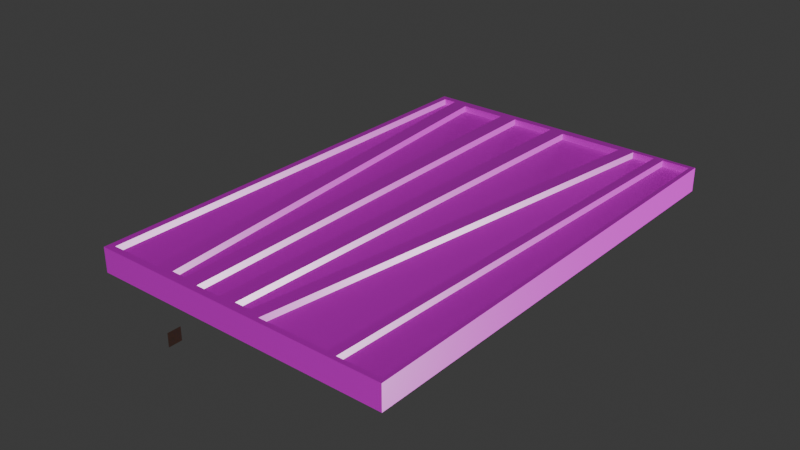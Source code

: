 # Source: Trap_Door.blend  (saved by Blender 4.3.34; exported with 4.5.12 LTS)
import bpy
from mathutils import Matrix  # noqa: F401  (used for matrix-valued properties, if any)

bpy.ops.wm.read_factory_settings(use_empty=True)
scene = bpy.context.scene
scene.name = 'Scene'

# ---- collections
col_collection = bpy.data.collections.new('Collection'); scene.collection.children.link(col_collection)

# ---- images (referenced by path relative to the original .blend; pixels are not part of the script)
import os
ASSET_DIR = os.environ.get("B2B_ASSET_DIR", "")  # directory of the original .blend (textures are referenced by path, not embedded)
HERE = os.path.dirname(os.path.abspath(__file__))  # packed textures are extracted next to this script under _unpacked/

def load_image(name, relpath, width, height, colorspace="sRGB"):
    """Load a texture the original file referenced (path relative to the .blend, or extracted next to this script)."""
    p = next((c for c in (os.path.join(HERE, relpath), os.path.join(ASSET_DIR, relpath)) if relpath and os.path.exists(c)), "")
    if p:
        img = bpy.data.images.load(p, check_existing=True)
        img.name = name
    else:  # same state as the original file: an image datablock whose file is absent (Cycles renders it pink)
        img = bpy.data.images.new(name, width, height)
        img.source = "FILE"
        img.filepath = "//" + (relpath or name)
    img.colorspace_settings.name = colorspace
    return img
img_door_trap_color_png = load_image('Door Trap_Color.png', 'Door Trap_Color.png', 1024, 1024, 'sRGB')
img_door_trap_roughness_png = load_image('Door Trap_Roughness.png', 'Door Trap_Roughness.png', 1024, 1024, 'Non-Color')
img_door_trap_normal_png = load_image('Door Trap_Normal.png', 'Door Trap_Normal.png', 1024, 1024, 'Non-Color')
img_wood = load_image('WOOD__', 'WOOD_NORMAL.png', 1024, 1024, 'Non-Color')
img_door_trap = load_image('Door Trap', 'Door Trap_Normal.png', 1024, 1024, 'Non-Color')

# ---- materials (node trees are filled in below, after node groups)
mat_material_001 = bpy.data.materials.new('Material.001')
mat_wood = bpy.data.materials.new('WOOD')

# ---- material node trees
mat_material_001.use_nodes = True; mat_material_001.node_tree.nodes.clear()
_N = mat_material_001.node_tree.nodes; _L = mat_material_001.node_tree.links
n0 = _N.new('ShaderNodeBsdfPrincipled'); n0.name = 'Principled BSDF'; n0.location = (10, 300)
n1 = _N.new('ShaderNodeOutputMaterial'); n1.name = 'Material Output'; n1.location = (300, 300)
n2 = _N.new('ShaderNodeTexImage'); n2.name = 'Image Texture'; n2.location = (86, -40)
n2.label = 'Base Color'
n2.image = img_door_trap_color_png
n3 = _N.new('ShaderNodeTexImage'); n3.name = 'Image Texture.001'; n3.location = (86, -320)
n3.label = 'Roughness'
n3.image = img_door_trap_roughness_png
n4 = _N.new('ShaderNodeTexImage'); n4.name = 'Image Texture.002'; n4.location = (86, -600)
n4.label = 'Normal'
n4.image = img_door_trap_normal_png
n5 = _N.new('ShaderNodeNormalMap'); n5.name = 'Normal Map'; n5.location = (-240, -60)
n6 = _N.new('ShaderNodeMapping'); n6.name = 'Mapping'; n6.location = (230, -40)
n7 = _N.new('NodeReroute'); n7.name = 'Reroute'; n7.location = (36, -495)
n7.width = 16
n7.socket_idname = 'NodeSocketVector'
n8 = _N.new('ShaderNodeTexCoord'); n8.name = 'Texture Coordinate'; n8.location = (30, -40)
n9 = _N.new('NodeFrame'); n9.name = 'Frame'; n9.location = (-1270, 340)
n9.label = 'Mapping'
n9.width = 400
n10 = _N.new('NodeFrame'); n10.name = 'Frame.001'; n10.location = (-626, 540)
n10.label = 'Textures'
n10.width = 356
n2.parent = n10
n3.parent = n10
n4.parent = n10
n6.parent = n9
n7.parent = n10
n8.parent = n9
_L.new(n0.outputs[0], n1.inputs[0])
_L.new(n2.outputs[0], n0.inputs[0])
_L.new(n3.outputs[0], n0.inputs[2])
_L.new(n4.outputs[0], n5.inputs[1])
_L.new(n5.outputs[0], n0.inputs[5])
_L.new(n7.outputs[0], n2.inputs[0])
_L.new(n7.outputs[0], n3.inputs[0])
_L.new(n7.outputs[0], n4.inputs[0])
_L.new(n6.outputs[0], n7.inputs[0])
_L.new(n8.outputs[2], n6.inputs[0])
n1.is_active_output = True
mat_wood.use_nodes = True; mat_wood.node_tree.nodes.clear()
_N = mat_wood.node_tree.nodes; _L = mat_wood.node_tree.links
n0 = _N.new('ShaderNodeBsdfPrincipled'); n0.name = 'Principled BSDF'; n0.location = (10, 300)
n0.inputs[2].default_value = 0.6
n1 = _N.new('ShaderNodeOutputMaterial'); n1.name = 'Material Output'; n1.location = (561, 269)
n2 = _N.new('ShaderNodeValToRGB'); n2.name = 'Color Ramp'; n2.location = (-319, 267)
while len(n2.color_ramp.elements) > 1: n2.color_ramp.elements.remove(n2.color_ramp.elements[-1])
n2.color_ramp.elements[0].position = 0.3755; n2.color_ramp.elements[0].color = (0.04336, 0.02701, 0.02045, 1.0)
_e = n2.color_ramp.elements.new(0.63); _e.color = (0.06617, 0.03116, 0.01368, 1.0)
n3 = _N.new('ShaderNodeTexNoise'); n3.name = 'Noise Texture'; n3.location = (-530, 267)
n3.inputs[2].default_value = 2.2
n3.inputs[4].default_value = 1.0
n3.inputs[8].default_value = 1.0
n4 = _N.new('ShaderNodeMapping'); n4.name = 'Mapping'; n4.location = (-727, 289)
n4.inputs[3].default_value = (-0.7, 4.8, 1.0)
n5 = _N.new('ShaderNodeTexCoord'); n5.name = 'Texture Coordinate'; n5.location = (-924, 280)
n6 = _N.new('ShaderNodeBump'); n6.name = 'Bump'; n6.location = (-155, 9)
n6.inputs[0].default_value = 0.07333
n6.inputs[1].default_value = 1.0
n6.inputs[2].default_value = 1.0
n7 = _N.new('ShaderNodeValToRGB'); n7.name = 'Color Ramp.001'; n7.location = (-441, -55)
while len(n7.color_ramp.elements) > 1: n7.color_ramp.elements.remove(n7.color_ramp.elements[-1])
n7.color_ramp.elements[0].position = 0.0; n7.color_ramp.elements[0].color = (0.0, 0.0, 0.0, 1.0)
_e = n7.color_ramp.elements.new(1.0); _e.color = (1.0, 1.0, 1.0, 1.0)
n8 = _N.new('ShaderNodeTexImage'); n8.name = 'Image Texture'; n8.location = (1440, 45)
n8.image = img_wood
n9 = _N.new('ShaderNodeTexImage'); n9.name = 'Image Texture.001'; n9.location = (339, -83)
n9.image = img_door_trap
_L.new(n0.outputs[0], n1.inputs[0])
_L.new(n2.outputs[0], n0.inputs[0])
_L.new(n3.outputs[0], n2.inputs[0])
_L.new(n4.outputs[0], n3.inputs[0])
_L.new(n5.outputs[0], n4.inputs[0])
_L.new(n6.outputs[0], n0.inputs[5])
_L.new(n7.outputs[0], n6.inputs[3])
_L.new(n3.outputs[0], n7.inputs[0])
n1.is_active_output = True

# ---- world
world_world = bpy.data.worlds.new('World'); scene.world = world_world
world_world.use_nodes = True; world_world.node_tree.nodes.clear()
_N = world_world.node_tree.nodes; _L = world_world.node_tree.links
n0 = _N.new('ShaderNodeOutputWorld'); n0.name = 'World Output'; n0.location = (300, 300)
n1 = _N.new('ShaderNodeBackground'); n1.name = 'Background'; n1.location = (10, 300)
n1.inputs[0].default_value = (0.05088, 0.05088, 0.05088, 1.0)
_L.new(n1.outputs[0], n0.inputs[0])
n0.is_active_output = True
world_world.color = (0.05088, 0.05088, 0.05088)
world_world.sun_shadow_jitter_overblur = 0.0

# ---- meshes
me_plane = bpy.data.meshes.new('Plane')
me_plane.from_pydata([(-1.0, -1.0, 0.0), (1.0, -1.0, 0.0), (-1.0, 2.035, 0.0), (1.0, 2.035, 0.0), (-0.8298, 2.035, 0.0), (-0.5567, -1.0, 0.0), (-0.389, 2.035, 0.0), (-0.3362, -1.0, 0.0), (-0.001006, 2.035, 0.0), (-0.07373, -1.0, 0.0), (0.5491, 2.035, 0.0), (0.1421, -1.0, 0.0), (0.7602, 2.035, 0.0), (0.6672, -1.0, 0.0), (-0.9563, 1.991, 0.0), (-0.9563, -0.9563, 0.0), (-0.8698, 1.991, 0.0), (-0.6045, -0.9563, 0.0), (-0.451, 1.972, 0.0), (-0.7609, 1.972, 0.0), (-0.4003, -0.937, 0.0), (-0.499, -0.937, 0.0), (-0.04919, 1.988, 0.0), (-0.3412, 1.988, 0.0), (-0.1197, -0.953, 0.0), (-0.2899, -0.953, 0.0), (0.4824, 1.977, 0.0), (0.05591, 1.977, 0.0), (0.09112, -0.9417, 0.0), (-0.01401, -0.9417, 0.0), (0.7266, 2.002, 0.0), (0.5776, 2.002, 0.0), (0.1794, -0.9674, 0.0), (0.6356, -0.9674, 0.0), (0.6977, -0.9704, 0.0), (0.9704, -0.9704, 0.0), (0.9704, 2.005, 0.0), (0.7889, 2.005, 0.0), (-0.9563, 1.991, -0.1613), (-0.9563, -0.9563, -0.1613), (0.6977, -0.9704, -0.1613), (0.9704, -0.9704, -0.1613), (0.9704, 2.005, -0.1613), (-0.8698, 1.991, -0.1613), (-0.451, 1.972, -0.1613), (-0.7609, 1.972, -0.1613), (-0.6045, -0.9563, -0.1613), (-0.8298, 2.035, -0.1613), (-0.5567, -1.0, -0.1613), (-0.04919, 1.988, -0.1613), (-0.3412, 1.988, -0.1613), (-0.499, -0.937, -0.1613), (-0.4003, -0.937, -0.1613), (-0.3362, -1.0, -0.1613), (-0.389, 2.035, -0.1613), (0.4824, 1.977, -0.1613), (0.05591, 1.977, -0.1613), (-0.2899, -0.953, -0.1613), (-0.1197, -0.953, -0.1613), (-0.001006, 2.035, -0.1613), (-0.07373, -1.0, -0.1613), (0.7266, 2.002, -0.1613), (0.5776, 2.002, -0.1613), (-0.01401, -0.9417, -0.1613), (0.09112, -0.9417, -0.1613), (0.1421, -1.0, -0.1613), (0.5491, 2.035, -0.1613), (0.7889, 2.005, -0.1613), (0.1794, -0.9674, -0.1613), (0.6356, -0.9674, -0.1613), (0.7602, 2.035, -0.1613), (0.6672, -1.0, -0.1613), (-1.0, 2.035, -0.1613), (-1.0, -1.0, -0.1613), (1.0, -1.0, -0.1613), (1.0, 2.035, -0.1613), (-0.9563, 1.991, -0.04315), (-0.9563, -0.9563, -0.04315), (0.6977, -0.9704, -0.04315), (0.9704, -0.9704, -0.04315), (0.9704, 2.005, -0.04315), (-0.8698, 1.991, -0.04315), (-0.451, 1.972, -0.04315), (-0.7609, 1.972, -0.04315), (-0.6045, -0.9563, -0.04315), (-0.04919, 1.988, -0.04315), (-0.3412, 1.988, -0.04315), (-0.499, -0.937, -0.04315), (-0.4003, -0.937, -0.04315), (0.4824, 1.977, -0.04315), (0.05591, 1.977, -0.04315), (-0.2899, -0.953, -0.04315), (-0.1197, -0.953, -0.04315), (0.7266, 2.002, -0.04315), (0.5776, 2.002, -0.04315), (-0.01401, -0.9417, -0.04315), (0.09112, -0.9417, -0.04315), (0.7889, 2.005, -0.04315), (0.1794, -0.9674, -0.04315), (0.6356, -0.9674, -0.04315)], [], [(30, 33, 99, 93), (36, 35, 79, 80), (26, 28, 96, 89), (37, 36, 80, 97), (35, 34, 78, 79), (22, 24, 92, 85), (15, 0, 2, 14), (14, 2, 4, 16), (17, 5, 0, 15), (16, 4, 5, 17), (19, 4, 6, 18), (21, 5, 4, 19), (20, 7, 5, 21), (18, 6, 7, 20), (23, 6, 8, 22), (25, 7, 6, 23), (24, 9, 7, 25), (22, 8, 9, 24), (27, 8, 10, 26), (29, 9, 8, 27), (28, 11, 9, 29), (26, 10, 11, 28), (31, 10, 12, 30), (32, 11, 10, 31), (33, 13, 11, 32), (30, 12, 13, 33), (35, 1, 13, 34), (36, 3, 1, 35), (37, 12, 3, 36), (34, 13, 12, 37), (39, 46, 43, 38), (45, 51, 52, 44), (50, 57, 58, 49), (56, 63, 64, 55), (62, 68, 69, 61), (67, 40, 41, 42), (39, 38, 72, 73), (38, 43, 47, 72), (46, 39, 73, 48), (43, 46, 48, 47), (45, 44, 54, 47), (51, 45, 47, 48), (52, 51, 48, 53), (44, 52, 53, 54), (50, 49, 59, 54), (57, 50, 54, 53), (58, 57, 53, 60), (49, 58, 60, 59), (56, 55, 66, 59), (63, 56, 59, 60), (64, 63, 60, 65), (55, 64, 65, 66), (62, 61, 70, 66), (68, 62, 66, 65), (69, 68, 65, 71), (61, 69, 71, 70), (41, 40, 71, 74), (42, 41, 74, 75), (67, 42, 75, 70), (40, 67, 70, 71), (11, 13, 71, 65), (3, 12, 70, 75), (2, 0, 73, 72), (6, 4, 47, 54), (4, 2, 72, 47), (8, 6, 54, 59), (10, 8, 59, 66), (0, 5, 48, 73), (12, 10, 66, 70), (5, 7, 53, 48), (13, 1, 74, 71), (7, 9, 60, 53), (9, 11, 65, 60), (1, 3, 75, 74), (77, 76, 81, 84), (83, 82, 88, 87), (86, 85, 92, 91), (90, 89, 96, 95), (94, 93, 99, 98), (97, 80, 79, 78), (33, 32, 98, 99), (27, 26, 89, 90), (34, 37, 97, 78), (14, 16, 81, 76), (24, 25, 91, 92), (19, 18, 82, 83), (17, 15, 77, 84), (31, 30, 93, 94), (21, 19, 83, 87), (25, 23, 86, 91), (28, 29, 95, 96), (29, 27, 90, 95), (23, 22, 85, 86), (16, 17, 84, 81), (15, 14, 76, 77), (32, 31, 94, 98), (18, 20, 88, 82), (20, 21, 87, 88)])
_uv = me_plane.uv_layers.new(name='UVMap')
_uv.uv.foreach_set('vector', [0.9296, 0.9912, 0.9296, 0.4931, 0.9368, 0.4931, 0.9368, 0.9912, 0.8012, 0.9901, 0.8012, 0.4912, 0.8085, 0.4912, 0.8085, 0.9901, 0.9658, 0.9831, 0.9658, 0.4931, 0.973, 0.4931, 0.973, 0.9831, 0.04341, 0.5393, 0.04341, 0.5089, 0.05065, 0.5089, 0.05065, 0.5393, 0.03618, 0.5546, 0.03618, 0.5089, 0.04341, 0.5089, 0.04341, 0.5546, 0.9513, 0.9863, 0.9513, 0.4931, 0.9585, 0.4931, 0.9585, 0.9863, 0.328, 0.007322, 0.3353, 0.0, 0.3353, 0.5089, 0.328, 0.5015, 0.328, 0.5015, 0.3353, 0.5089, 0.3068, 0.5089, 0.3135, 0.5015, 0.269, 0.007322, 0.261, 0.0, 0.3353, 0.0, 0.328, 0.007322, 0.3135, 0.5015, 0.3068, 0.5089, 0.261, 0.0, 0.269, 0.007322, 0.2952, 0.4983, 0.3068, 0.5089, 0.2329, 0.5089, 0.2433, 0.4983, 0.2513, 0.01057, 0.261, 0.0, 0.3068, 0.5089, 0.2952, 0.4983, 0.2348, 0.01057, 0.224, 0.0, 0.261, 0.0, 0.2513, 0.01057, 0.2433, 0.4983, 0.2329, 0.5089, 0.224, 0.0, 0.2348, 0.01057, 0.2249, 0.501, 0.2329, 0.5089, 0.1678, 0.5089, 0.1759, 0.501, 0.2163, 0.007887, 0.224, 0.0, 0.2329, 0.5089, 0.2249, 0.501, 0.1877, 0.007887, 0.18, 0.0, 0.224, 0.0, 0.2163, 0.007887, 0.1759, 0.501, 0.1678, 0.5089, 0.18, 0.0, 0.1877, 0.007887, 0.1583, 0.4991, 0.1678, 0.5089, 0.07561, 0.5089, 0.08678, 0.4991, 0.17, 0.009775, 0.18, 0.0, 0.1678, 0.5089, 0.1583, 0.4991, 0.1524, 0.009775, 0.1438, 0.0, 0.18, 0.0, 0.17, 0.009775, 0.08678, 0.4991, 0.07561, 0.5089, 0.1438, 0.0, 0.1524, 0.009775, 0.07083, 0.5034, 0.07561, 0.5089, 0.04021, 0.5089, 0.04584, 0.5034, 0.1376, 0.005464, 0.1438, 0.0, 0.07561, 0.5089, 0.07083, 0.5034, 0.0611, 0.005464, 0.0558, 0.0, 0.1438, 0.0, 0.1376, 0.005464, 0.04584, 0.5034, 0.04021, 0.5089, 0.0558, 0.0, 0.0611, 0.005464, 0.004965, 0.004965, 0.0, 0.0, 0.0558, 0.0, 0.05068, 0.004965, 0.004965, 0.5039, 0.0, 0.5089, 0.0, 0.0, 0.004965, 0.004965, 0.03539, 0.5039, 0.04021, 0.5089, 0.0, 0.5089, 0.004965, 0.5039, 0.05068, 0.004965, 0.0558, 0.0, 0.04021, 0.5089, 0.03539, 0.5039, 0.3427, 0.007322, 0.4017, 0.007322, 0.3572, 0.5015, 0.3427, 0.5015, 0.3754, 0.4983, 0.4193, 0.01057, 0.4359, 0.01057, 0.4274, 0.4983, 0.4458, 0.501, 0.4544, 0.007887, 0.483, 0.007887, 0.4948, 0.501, 0.5124, 0.4991, 0.5007, 0.009775, 0.5183, 0.009775, 0.5839, 0.4991, 0.5999, 0.5034, 0.5331, 0.005464, 0.6096, 0.005464, 0.6248, 0.5034, 0.6353, 0.5039, 0.62, 0.004965, 0.6657, 0.004965, 0.6657, 0.5039, 0.3427, 0.007322, 0.3427, 0.5015, 0.3353, 0.5089, 0.3353, 0.0, 0.3427, 0.5015, 0.3572, 0.5015, 0.3639, 0.5089, 0.3353, 0.5089, 0.4017, 0.007322, 0.3427, 0.007322, 0.3353, 0.0, 0.4097, 0.0, 0.3572, 0.5015, 0.4017, 0.007322, 0.4097, 0.0, 0.3639, 0.5089, 0.3754, 0.4983, 0.4274, 0.4983, 0.4378, 0.5089, 0.3639, 0.5089, 0.4193, 0.01057, 0.3754, 0.4983, 0.3639, 0.5089, 0.4097, 0.0, 0.4359, 0.01057, 0.4193, 0.01057, 0.4097, 0.0, 0.4466, 0.0, 0.4274, 0.4983, 0.4359, 0.01057, 0.4466, 0.0, 0.4378, 0.5089, 0.4458, 0.501, 0.4948, 0.501, 0.5028, 0.5089, 0.4378, 0.5089, 0.4544, 0.007887, 0.4458, 0.501, 0.4378, 0.5089, 0.4466, 0.0, 0.483, 0.007887, 0.4544, 0.007887, 0.4466, 0.0, 0.4907, 0.0, 0.4948, 0.501, 0.483, 0.007887, 0.4907, 0.0, 0.5028, 0.5089, 0.5124, 0.4991, 0.5839, 0.4991, 0.5951, 0.5089, 0.5028, 0.5089, 0.5007, 0.009775, 0.5124, 0.4991, 0.5028, 0.5089, 0.4907, 0.0, 0.5183, 0.009775, 0.5007, 0.009775, 0.4907, 0.0, 0.5268, 0.0, 0.5839, 0.4991, 0.5183, 0.009775, 0.5268, 0.0, 0.5951, 0.5089, 0.5999, 0.5034, 0.6248, 0.5034, 0.6305, 0.5089, 0.5951, 0.5089, 0.5331, 0.005464, 0.5999, 0.5034, 0.5951, 0.5089, 0.5268, 0.0, 0.6096, 0.005464, 0.5331, 0.005464, 0.5268, 0.0, 0.6149, 0.0, 0.6248, 0.5034, 0.6096, 0.005464, 0.6149, 0.0, 0.6305, 0.5089, 0.6657, 0.004965, 0.62, 0.004965, 0.6149, 0.0, 0.6707, 0.0, 0.6657, 0.5039, 0.6657, 0.004965, 0.6707, 0.0, 0.6707, 0.5089, 0.6353, 0.5039, 0.6657, 0.5039, 0.6707, 0.5089, 0.6305, 0.5089, 0.62, 0.004965, 0.6353, 0.5039, 0.6305, 0.5089, 0.6149, 0.0, 0.6707, 0.6444, 0.6707, 0.5563, 0.6977, 0.5563, 0.6977, 0.6444, 0.6977, 0.8359, 0.6977, 0.7956, 0.7248, 0.7956, 0.7248, 0.8359, 0.7471, 1.0, 0.7471, 0.4912, 0.7742, 0.4912, 0.7742, 1.0, 0.6977, 0.603, 0.6977, 0.529, 0.7248, 0.529, 0.7248, 0.603, 0.6977, 0.529, 0.6977, 0.5005, 0.7248, 0.5005, 0.7248, 0.529, 0.6977, 0.668, 0.6977, 0.603, 0.7248, 0.603, 0.7248, 0.668, 0.6977, 0.7602, 0.6977, 0.668, 0.7248, 0.668, 0.7248, 0.7602, 0.6707, 0.8359, 0.6707, 0.7615, 0.6977, 0.7615, 0.6977, 0.8359, 0.6977, 0.7956, 0.6977, 0.7602, 0.7248, 0.7602, 0.7248, 0.7956, 0.6707, 0.7615, 0.6707, 0.7245, 0.6977, 0.7245, 0.6977, 0.7615, 0.6707, 0.5563, 0.6707, 0.5005, 0.6977, 0.5005, 0.6977, 0.5563, 0.6707, 0.7245, 0.6707, 0.6805, 0.6977, 0.6805, 0.6977, 0.7245, 0.6707, 0.6805, 0.6707, 0.6444, 0.6977, 0.6444, 0.6977, 0.6805, 0.7742, 1.0, 0.7742, 0.4912, 0.8012, 0.4912, 0.8012, 1.0, 0.8776, 0.0, 0.8776, 0.4942, 0.8631, 0.4942, 0.8186, -9.994e-09, 0.9296, 0.4887, 0.8776, 0.4878, 0.8776, 7.188e-09, 0.8942, 0.0002884, 0.9785, 0.4931, 0.9296, 0.4931, 0.9414, 9.994e-09, 0.97, 9.994e-09, 0.8186, 0.4895, 0.7471, 0.4912, 0.801, 0.0004223, 0.8186, 8.804e-09, 0.6957, 0.4997, 0.6707, 0.5005, 0.6707, 0.002343, 0.7471, -9.537e-09, 0.9081, 0.9876, 0.8776, 0.9876, 0.8776, 0.4887, 0.9234, 0.4887, 7.41e-11, 0.5854, 5.849e-09, 0.5089, 0.007236, 0.5089, 0.007236, 0.5854, 0.007236, 0.5804, 0.007236, 0.5089, 0.01447, 0.5089, 0.01447, 0.5804, 0.9785, 0.4991, 0.9785, -6.074e-09, 0.9858, -5.527e-09, 0.9858, 0.4991, 0.07959, 0.5234, 0.07959, 0.5089, 0.08683, 0.5089, 0.08683, 0.5234, 0.05065, 0.5374, 0.05065, 0.5089, 0.05789, 0.5089, 0.05789, 0.5374, 0.02171, 0.5608, 0.02171, 0.5089, 0.02894, 0.5089, 0.02894, 0.5608, 0.01447, 0.5679, 0.01447, 0.5089, 0.02171, 0.5089, 0.02171, 0.5679, 0.05789, 0.5339, 0.05789, 0.5089, 0.06512, 0.5089, 0.06512, 0.5339, 0.8331, 0.9814, 0.8331, 0.4942, 0.8403, 0.4942, 0.8403, 0.9814, 0.9585, 0.986, 0.9585, 0.4931, 0.9658, 0.4931, 0.9658, 0.986, 0.06512, 0.5265, 0.06512, 0.5089, 0.07236, 0.5089, 0.07236, 0.5265, 0.8186, 0.9836, 0.8186, 0.4942, 0.8259, 0.4942, 0.8259, 0.9836, 0.02894, 0.5578, 0.02894, 0.5089, 0.03618, 0.5089, 0.03618, 0.5578, 0.9441, 0.9868, 0.9441, 0.4931, 0.9513, 0.4931, 0.9513, 0.9868, 0.9368, 0.9873, 0.9368, 0.4931, 0.9441, 0.4931, 0.9441, 0.9873, 0.8085, 0.9898, 0.8085, 0.4912, 0.8157, 0.4912, 0.8157, 0.9898, 0.8259, 0.9818, 0.8259, 0.4942, 0.8331, 0.4942, 0.8331, 0.9818, 0.07236, 0.5254, 0.07236, 0.5089, 0.07959, 0.5089, 0.07959, 0.5254])
me_plane.materials.append(mat_material_001)
me_plane.update()
me_plane_001 = bpy.data.meshes.new('Plane.001')
me_plane_001.from_pydata([(-1.0, -1.0, 0.0), (1.0, -1.0, 0.0), (-1.0, 1.0, 0.0), (1.0, 1.0, 0.0)], [], [(0, 1, 3, 2)])
_uv = me_plane_001.uv_layers.new(name='UVMap')
_uv.uv.foreach_set('vector', [0.0, 0.0, 1.0, 0.0, 1.0, 1.0, 0.0, 1.0])
me_plane_001.materials.append(mat_wood)
me_plane_001.update()

# ---- objects
ob_plane = bpy.data.objects.new('Plane', me_plane)
ob_plane_001 = bpy.data.objects.new('Plane.001', me_plane_001)

# ---- transforms, parenting, visibility, modifiers, constraints
ob_plane.location = (0.0, 0.0, 0.0)
ob_plane.scale = (4.997, 4.997, 4.997)
ob_plane_001.location = (0.0, -6.697, 0.0)
ob_plane_001.rotation_euler = (-0.0, 1.571, 0.0)
ob_plane_001.scale = (0.2, 0.2, 0.2)

# ---- collection membership
col_collection.objects.link(ob_plane)
col_collection.objects.link(ob_plane_001)

# ---- scene / render settings (as saved in the file)
scene.frame_start = 1; scene.frame_end = 250; scene.frame_set(1)
scene.render.engine = 'CYCLES'
scene.cycles.use_denoising = False
scene.cycles.samples = 1
scene.cycles.bake_type = 'NORMAL'
bpy.context.view_layer.update()

# ---- added for rendering (the .blend has no active camera and no usable light): camera, sun
cam_auto = bpy.data.cameras.new('AutoCamera')
cam_auto.lens = 50.0
cam_auto.sensor_width = 36.0
cam_auto.clip_end = 1000.0
ob_auto_camera = bpy.data.objects.new('AutoCamera', cam_auto)
scene.collection.objects.link(ob_auto_camera)
ob_auto_camera.location = (18.3217, -20.3504, 14.3543)
ob_auto_camera.rotation_euler = (1.09748, -7.21219e-08, 0.694738)
scene.camera = ob_auto_camera
light_auto_sun = bpy.data.lights.new('AutoSun', 'SUN')
light_auto_sun.energy = 3.0
light_auto_sun.angle = 0.0523599
ob_auto_sun = bpy.data.objects.new('AutoSun', light_auto_sun)
scene.collection.objects.link(ob_auto_sun)
ob_auto_sun.rotation_euler = (0.872665, 0.174533, 0.523599)
bpy.context.view_layer.update()
